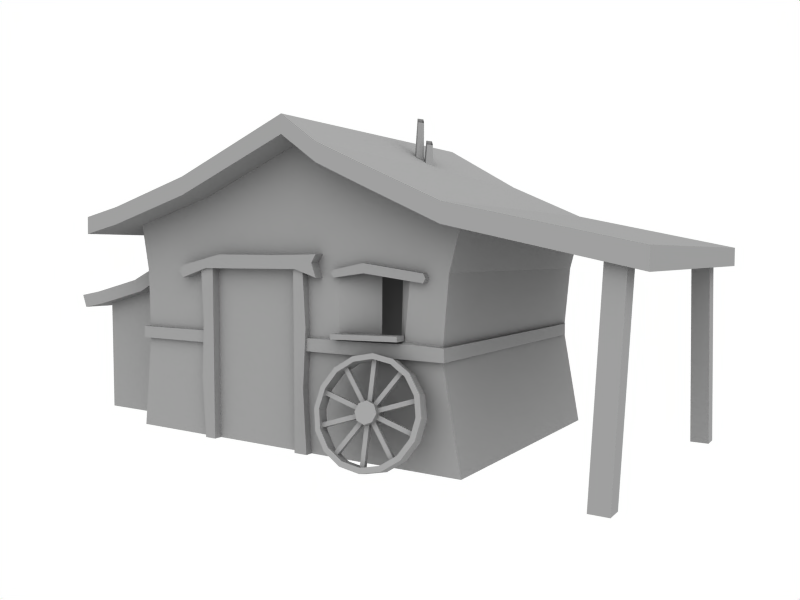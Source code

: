 # Source: cabinoc.blend  (saved by Blender 2.49.2; exported with 4.5.12 LTS)
import bpy
from mathutils import Matrix  # noqa: F401  (used for matrix-valued properties, if any)

bpy.ops.wm.read_factory_settings(use_empty=True)
scene = bpy.context.scene
scene.name = 'Scene'

# ---- collections
col_collection_1 = bpy.data.collections.new('Collection 1'); scene.collection.children.link(col_collection_1)

# ---- materials (node trees are filled in below, after node groups)
mat_material = bpy.data.materials.new('Material')
mat_material.alpha_threshold = 0.0
mat_material.diffuse_color = (0.5295, 0.5295, 0.5295, 1.0)
mat_material.roughness = 0.5
mat_material.line_color = (0.0, 0.0, 0.0, 1.0)

# ---- node groups
ng_auto_smooth = bpy.data.node_groups.new('Auto Smooth', 'GeometryNodeTree')
_s = ng_auto_smooth.interface.new_socket(name='Geometry', in_out='OUTPUT', socket_type='NodeSocketGeometry')
_s = ng_auto_smooth.interface.new_socket(name='Geometry', in_out='INPUT', socket_type='NodeSocketGeometry')
_s = ng_auto_smooth.interface.new_socket(name='Angle', in_out='INPUT', socket_type='NodeSocketFloat')
_s.subtype = 'ANGLE'
_s.min_value = 0.0
_s.max_value = 3.142
ng_auto_smooth.is_modifier = True
_N = ng_auto_smooth.nodes; _L = ng_auto_smooth.links
n0 = _N.new('NodeGroupOutput'); n0.name = 'Group Output'; n0.location = (480, -100)
n1 = _N.new('NodeGroupInput'); n1.name = 'Group Input'; n1.location = (-420, -300)
n2 = _N.new('NodeGroupInput'); n2.name = 'Group Input.001'; n2.location = (-60, -100)
n3 = _N.new('GeometryNodeSetShadeSmooth'); n3.name = 'Set Shade Smooth'; n3.location = (120, -100)
n3.domain = 'EDGE'
n4 = _N.new('GeometryNodeSetShadeSmooth'); n4.name = 'Set Shade Smooth.001'; n4.location = (300, -100)
n5 = _N.new('GeometryNodeInputMeshEdgeAngle'); n5.name = 'Edge Angle'; n5.location = (-420, -220)
n6 = _N.new('GeometryNodeInputEdgeSmooth'); n6.name = 'Is Edge Smooth'; n6.location = (-60, -160)
n7 = _N.new('GeometryNodeInputShadeSmooth'); n7.name = 'Is Face Smooth'; n7.location = (-240, -340)
n8 = _N.new('FunctionNodeBooleanMath'); n8.name = 'Boolean Math'; n8.location = (-60, -220)
n9 = _N.new('FunctionNodeCompare'); n9.name = 'Compare'; n9.location = (-240, -180)
n9.operation = 'LESS_EQUAL'
_L.new(n5.outputs[0], n9.inputs[0])
_L.new(n4.outputs[0], n0.inputs[0])
_L.new(n1.outputs[1], n9.inputs[1])
_L.new(n9.outputs[0], n8.inputs[0])
_L.new(n7.outputs[0], n8.inputs[1])
_L.new(n2.outputs[0], n3.inputs[0])
_L.new(n6.outputs[0], n3.inputs[1])
_L.new(n3.outputs[0], n4.inputs[0])
_L.new(n8.outputs[0], n3.inputs[2])
n0.is_active_output = True

# ---- material node trees

# ---- world
world_world = bpy.data.worlds.new('World'); scene.world = world_world
world_world.color = (1.0, 1.0, 1.0)
world_world.use_sun_shadow = False
world_world.sun_shadow_jitter_overblur = 0.0
world_world.cycles.sampling_method = 'MANUAL'
world_world.cycles.sample_map_resolution = 256
world_world.light_settings.distance = 5.0

# ---- cameras
cam_camera = bpy.data.cameras.new('Camera')
cam_camera.passepartout_alpha = 0.2
cam_camera.clip_end = 100.0
cam_camera.lens = 35.0
cam_camera.ortho_scale = 7.314
cam_camera.show_passepartout = False
cam_camera.show_safe_areas = True
cam_camera.dof.focus_distance = 0.0
cam_camera.dof.aperture_fstop = 128.0

# ---- lights
light_lamp_001 = bpy.data.lights.new('Lamp.001', 'SUN')
light_lamp_001.transmission_factor = 0.0
light_lamp_001.angle = 1.571
light_lamp_001.energy = 1.0
light_lamp_001.shadow_buffer_clip_start = 0.5
light_lamp_001.shadow_soft_size = 1.0
light_lamp_001.shadow_cascade_max_distance = 1000.0
light_lamp_001.cycles.use_multiple_importance_sampling = False

# ---- meshes
me_cube = bpy.data.meshes.new('Cube')
me_cube.from_pydata([(-1.0, -0.9348, -1.027), (1.423, 1.211, 0.5999), (1.423, -0.9348, 0.5999), (-1.0, -0.9348, 0.6594), (-1.0, 1.211, 0.6594), (1.324, 1.21, -0.2775), (1.324, 1.21, -0.1826), (1.324, -0.9348, -0.1826), (-0.9355, -0.9348, -0.2775), (-0.9355, -0.9348, -0.1826), (-0.9355, 1.21, -0.2775), (-0.9355, 1.21, -0.1826), (1.433, 1.211, -1.027), (0.419, -0.9348, -1.027), (0.419, -0.9348, 1.239), (0.419, -0.9348, -0.2775), (0.419, -0.945, -0.1826), (0.419, 1.211, 1.379), (-1.0, 1.211, 0.8001), (1.423, 1.211, 0.7406), (-1.298, 1.211, 0.7286), (-1.298, 1.211, 0.5879), (2.423, 1.211, 0.4673), (2.423, 1.211, 0.3266), (-1.735, 0.8276, -1.027), (-1.735, 0.8276, -0.04414), (-0.9462, -0.562, 0.2931), (-0.9162, -0.562, -1.027), (-1.735, -0.562, -1.027), (-1.735, -0.562, -0.04414), (-1.78, 0.8276, 0.0669), (-0.9598, 0.8276, 0.4012), (-1.97, 0.8276, 0.02803), (-1.924, 0.8276, -0.08301), (1.359, 1.211, 0.2969), (1.359, -0.9348, 0.2969), (-0.9451, -0.9348, 0.2969), (-0.9451, 1.211, 0.2969), (0.393, -0.9348, 0.3673), (-1.0, 1.211, -1.027), (-0.3752, -0.9348, -1.027), (-0.3752, -0.9348, 0.8631), (-0.3203, -0.9348, -0.2775), (-0.3203, -0.9348, -0.1826), (-0.3752, 1.211, 1.004), (-0.3503, -0.9348, 0.2978), (1.433, -0.9348, -1.027), (0.9262, -0.9348, 0.8763), (1.324, -0.9348, -0.2775), (1.09, -0.9348, -0.1596), (0.9262, 1.211, 1.017), (1.127, -0.9348, 0.2997), (0.6589, -0.9348, 1.028), (0.658, -0.945, -0.1728), (0.6497, -0.9348, 0.2819), (-0.3716, -0.9282, -1.027), (-0.3959, -0.9282, 0.3345), (-0.2914, -0.9936, 0.3345), (-0.2914, -0.9936, -1.027), (-0.3716, -0.9936, -1.027), (-0.3959, -0.9936, 0.3345), (-0.2914, -0.9282, -0.5521), (-0.2914, -0.9282, -0.1088), (-0.3785, -0.9282, -0.1088), (-0.3959, -0.9282, -0.5521), (-0.2914, -0.9936, -0.5521), (-0.2914, -0.9936, -0.1088), (-0.3785, -0.9936, -0.1088), (-0.3959, -0.9936, -0.5521), (0.3598, -0.9936, -0.5521), (0.3593, -0.9936, -0.1088), (0.4486, -0.9936, -0.1088), (0.4274, -0.9936, -0.5521), (0.3598, -0.9282, -0.5521), (0.3593, -0.9282, -0.1088), (0.4486, -0.9282, -0.1088), (0.4274, -0.9282, -0.5521), (0.3586, -0.9936, 0.3345), (0.3591, -0.9936, -1.027), (0.4486, -0.9936, -1.027), (0.4274, -0.9936, 0.3345), (0.4486, -0.9282, -1.027), (0.4274, -0.9282, 0.3345), (0.5379, -1.013, 0.4177), (0.5379, -1.013, 0.2518), (-0.5431, -1.013, 0.2342), (-0.5431, -1.013, 0.3314), (0.5066, -1.013, 0.3565), (-0.5761, -1.013, 0.2866), (-0.2191, -1.013, 0.4172), (0.5379, -0.8985, 0.2518), (0.5379, -0.8985, 0.4177), (-0.5431, -0.8985, 0.2342), (-0.5431, -0.8985, 0.3314), (-0.3414, -1.013, 0.3096), (0.5066, -0.8985, 0.3565), (-0.3437, -0.8985, 0.3096), (-0.5761, -0.8985, 0.2866), (-0.2191, -0.8985, 0.4172), (0.2328, -1.013, 0.4118), (0.3825, -1.013, 0.311), (0.3784, -0.8985, 0.3113), (0.2328, -0.8985, 0.4118), (1.09, -1.031, -0.1594), (0.6475, -1.031, -0.1729), (0.6475, -1.031, -0.1336), (1.09, -1.031, -0.1201), (0.658, -0.945, -0.1335), (1.09, -0.945, -0.1203), (0.6251, -0.9347, 0.285), (0.6443, -0.9347, 0.311), (0.6443, -0.9347, 0.2546), (0.6251, -0.9817, 0.285), (0.6443, -0.9817, 0.311), (0.6443, -0.9817, 0.2546), (0.8445, -0.9817, 0.2886), (0.8445, -0.9817, 0.3583), (0.8445, -0.9347, 0.2886), (0.8445, -0.9347, 0.3583), (1.239, -0.9347, 0.2638), (1.226, -0.9347, 0.2937), (1.226, -0.9347, 0.2289), (1.239, -0.9817, 0.2638), (1.226, -0.9817, 0.2937), (1.226, -0.9817, 0.2289), (-1.287, -0.562, 0.08604), (-1.365, 0.8276, 0.184), (0.6589, -1.192, 1.168), (0.6589, -1.195, 1.028), (0.9262, -1.192, 1.017), (0.9262, -1.195, 0.8763), (-0.3752, -1.192, 1.004), (-0.3752, -1.195, 0.8631), (2.423, -1.195, 0.3266), (2.423, -1.192, 0.4673), (-1.298, -1.195, 0.5879), (-1.298, -1.192, 0.7286), (1.423, -1.192, 0.7406), (-1.0, -1.192, 0.8001), (0.419, -1.192, 1.379), (0.419, -1.195, 1.239), (-1.0, -1.195, 0.6594), (1.423, -1.195, 0.5999), (1.171, -0.9771, -0.1755), (0.7001, -0.9771, -0.1826), (0.4393, -0.9771, -0.1826), (1.349, -0.9771, -0.2775), (0.4393, -0.9771, -0.2775), (1.349, -0.9771, -0.1826), (-0.3669, -0.9701, -0.2775), (-0.3669, -0.9701, -0.1826), (-0.9639, -0.9701, -0.1826), (-0.9639, -0.9701, -0.2775), (-0.9639, 1.135, -0.1826), (-0.9639, 1.135, -0.2775), (1.349, 1.135, -0.1826), (1.349, 1.135, -0.2775), (-1.365, -0.6661, 0.184), (-1.287, -0.6762, 0.08604), (-1.924, -0.6762, -0.08301), (-1.97, -0.6661, 0.02803), (-0.9598, -0.6661, 0.4012), (-1.78, -0.6661, 0.0669), (-1.735, -0.6762, -0.04414), (-0.9462, -0.6762, 0.2931), (2.321, -0.9978, 0.4377), (2.26, -0.9978, -1.027), (2.153, -0.9978, -1.027), (2.215, -0.9978, 0.4377), (2.321, -1.131, 0.4377), (2.26, -1.131, -1.027), (2.153, -1.131, -1.027), (2.215, -1.131, 0.4377), (2.215, 0.9324, 0.4377), (2.232, 0.9324, -1.027), (2.339, 0.9324, -1.027), (2.321, 0.9324, 0.4377), (2.215, 1.065, 0.4377), (2.232, 1.065, -1.027), (2.339, 1.065, -1.027), (2.321, 1.065, 0.4377), (-0.08075, 0.1717, 1.319), (-0.06108, 0.223, 1.153), (-0.3097, 0.223, 1.033), (-0.3018, 0.1717, 1.259), (-0.08075, -0.1056, 1.319), (-0.06108, -0.1569, 1.153), (-0.3097, -0.1569, 1.033), (-0.3018, -0.1056, 1.259), (0.3591, -0.9291, -1.027), (0.3586, -0.9291, 0.3345), (-0.2914, -0.9291, -1.027), (-0.2914, -0.9291, 0.3345), (1.007, -1.052, -0.586), (1.028, -1.063, -0.641), (1.01, -1.081, -0.6959), (0.9661, -1.095, -0.7187), (0.9204, -1.097, -0.6959), (0.9002, -1.086, -0.641), (0.9172, -1.068, -0.586), (0.9616, -1.054, -0.5632), (1.02, -1.168, -0.5553), (1.041, -1.179, -0.6102), (1.023, -1.197, -0.6652), (0.9791, -1.211, -0.6879), (0.9334, -1.213, -0.6652), (0.9132, -1.202, -0.6102), (0.9302, -1.184, -0.5553), (0.9746, -1.17, -0.5325), (0.9769, -1.191, -0.6102), (0.954, -0.9867, -0.2585), (0.9551, -0.9966, -0.2965), (0.9646, -1.081, -0.2335), (0.9657, -1.091, -0.2714), (1.074, -0.9734, -0.2874), (1.063, -0.9846, -0.3225), (1.084, -1.068, -0.2624), (1.074, -1.079, -0.2975), (1.177, -0.9771, -0.3697), (1.156, -0.9879, -0.3965), (1.188, -1.071, -0.3447), (1.166, -1.082, -0.3715), (1.248, -0.9973, -0.4928), (1.22, -1.006, -0.5074), (1.259, -1.092, -0.4678), (1.23, -1.101, -0.4823), (1.276, -1.031, -0.6381), (1.245, -1.036, -0.6381), (1.287, -1.125, -0.6131), (1.255, -1.131, -0.6131), (1.257, -1.073, -0.7834), (1.227, -1.074, -0.7689), (1.267, -1.167, -0.7584), (1.238, -1.169, -0.7438), (1.193, -1.117, -0.9065), (1.17, -1.114, -0.8797), (1.203, -1.211, -0.8815), (1.181, -1.208, -0.8547), (1.094, -1.156, -0.9888), (1.081, -1.149, -0.9537), (1.105, -1.25, -0.9638), (1.092, -1.243, -0.9287), (0.9761, -1.184, -1.018), (0.975, -1.174, -0.9798), (0.9867, -1.279, -0.9927), (0.9856, -1.269, -0.9547), (0.8563, -1.197, -0.9888), (0.8672, -1.186, -0.9537), (0.8669, -1.292, -0.9638), (0.8778, -1.281, -0.9287), (0.753, -1.194, -0.9065), (0.7742, -1.183, -0.8797), (0.7636, -1.288, -0.8815), (0.7848, -1.277, -0.8547), (0.682, -1.174, -0.7834), (0.7103, -1.165, -0.7689), (0.6926, -1.268, -0.7584), (0.7209, -1.259, -0.7438), (0.6541, -1.14, -0.6381), (0.6852, -1.135, -0.6381), (0.6647, -1.234, -0.6131), (0.6958, -1.229, -0.6131), (0.6736, -1.098, -0.4928), (0.7027, -1.097, -0.5074), (0.6841, -1.192, -0.4678), (0.7133, -1.191, -0.4823), (0.7374, -1.054, -0.3697), (0.7601, -1.057, -0.3965), (0.748, -1.149, -0.3447), (0.7707, -1.152, -0.3715), (0.8358, -1.015, -0.2874), (0.8488, -1.022, -0.3225), (0.8464, -1.11, -0.2624), (0.8593, -1.117, -0.2975), (0.9713, -1.023, -0.2774), (0.9797, -1.098, -0.5646), (0.9453, -1.028, -0.2774), (0.9748, -1.054, -0.2691), (0.9488, -1.059, -0.2691), (1.123, -1.044, -0.327), (0.9912, -1.129, -0.5594), (1.013, -1.13, -0.578), (1.144, -1.045, -0.3457), (1.119, -1.012, -0.3354), (0.9876, -1.097, -0.5677), (1.009, -1.098, -0.5864), (1.141, -1.014, -0.354), (1.244, -1.044, -0.536), (1.023, -1.106, -0.6247), (1.014, -1.1, -0.5945), (1.235, -1.037, -0.5058), (1.248, -1.075, -0.5276), (1.027, -1.137, -0.6164), (1.018, -1.131, -0.5862), (1.239, -1.069, -0.4974), (1.253, -1.124, -0.7152), (1.027, -1.14, -0.6265), (1.02, -1.149, -0.6567), (1.246, -1.133, -0.7454), (1.25, -1.092, -0.7236), (1.024, -1.109, -0.6348), (1.016, -1.118, -0.665), (1.243, -1.102, -0.7538), (1.136, -1.166, -0.9242), (0.9913, -1.129, -0.6918), (1.012, -1.121, -0.6732), (1.157, -1.157, -0.9055), (1.14, -1.197, -0.9158), (0.9948, -1.161, -0.6835), (1.015, -1.152, -0.6648), (1.16, -1.188, -0.8972), (0.9954, -1.238, -0.9738), (0.987, -1.163, -0.6866), (0.961, -1.168, -0.6866), (0.9694, -1.242, -0.9738), (0.9919, -1.206, -0.9821), (0.9835, -1.132, -0.695), (0.9575, -1.136, -0.695), (0.9659, -1.211, -0.9821), (0.7965, -1.22, -0.9055), (0.9279, -1.136, -0.6732), (0.9495, -1.137, -0.6918), (0.818, -1.221, -0.9242), (0.8, -1.252, -0.8972), (0.9315, -1.167, -0.6648), (0.9531, -1.168, -0.6835), (0.8216, -1.253, -0.9158), (0.7053, -1.228, -0.7454), (0.9264, -1.166, -0.6567), (0.9175, -1.159, -0.6265), (0.6963, -1.222, -0.7152), (0.7017, -1.197, -0.7538), (0.9228, -1.134, -0.665), (0.9139, -1.128, -0.6348), (0.6928, -1.19, -0.7236), (0.6945, -1.132, -0.5058), (0.9208, -1.116, -0.5945), (0.9136, -1.125, -0.6247), (0.6873, -1.141, -0.536), (0.698, -1.164, -0.4974), (0.9243, -1.147, -0.5862), (0.9172, -1.157, -0.6164), (0.6909, -1.173, -0.5276), (0.7839, -1.108, -0.3457), (0.9289, -1.144, -0.578), (0.9494, -1.136, -0.5594), (0.8044, -1.1, -0.327), (0.7804, -1.077, -0.354), (0.9254, -1.113, -0.5864), (0.9459, -1.104, -0.5677), (0.8009, -1.068, -0.3354), (0.9537, -1.102, -0.5646), (0.9832, -1.129, -0.5562), (0.9572, -1.134, -0.5562), (0.747, 0.1548, 1.29), (0.7582, 0.1414, 1.116), (0.7255, 0.1914, 1.148), (0.7231, 0.1913, 1.326), (0.7195, 0.1249, 1.295), (0.7205, 0.1004, 1.139), (0.6878, 0.1503, 1.172), (0.6956, 0.1613, 1.331), (0.6298, 0.1613, 1.514), (0.6167, 0.1503, 1.221), (0.6494, 0.1004, 1.198), (0.6536, 0.1249, 1.478), (0.6573, 0.1913, 1.509), (0.6544, 0.1914, 1.194), (0.6871, 0.1414, 1.17), (0.6811, 0.1548, 1.473), (1.016, -0.8303, -0.1596), (1.027, -0.8303, 0.2997), (0.8937, -0.8405, -0.1728), (0.8913, -0.8303, 0.2819), (1.339, -0.5667, 0.3466), (1.297, -0.5667, -0.2012), (0.5165, -0.5667, -0.2012), (0.5165, -0.5667, 0.3466)], [], [(44, 4, 18), (1, 50, 19), (50, 127, 129), (94, 88, 85), (87, 100, 84), (113, 112, 116), (116, 122, 123), (125, 28, 27), (26, 125, 27), (125, 29, 28), (2, 133, 142), (135, 3, 141), (143, 144, 146), (148, 143, 146), (159, 29, 163), (26, 161, 164), (209, 202, 201), (209, 203, 202), (209, 204, 203), (209, 205, 204), (209, 206, 205), (209, 207, 206), (209, 208, 207), (209, 201, 208), (376, 375, 377), (375, 374, 377), (54, 53, 373), (53, 372, 373), (49, 51, 371), (49, 371, 370), (364, 368, 369), (364, 369, 365), (362, 366, 363), (366, 367, 363), (366, 369, 367), (369, 368, 367), (364, 365, 363), (365, 362, 363), (359, 358, 360), (358, 361, 360), (357, 354, 356), (354, 355, 356), (361, 357, 360), (357, 356, 360), (359, 355, 354), (359, 354, 358), (274, 277, 352), (274, 352, 275), (277, 278, 352), (278, 353, 352), (346, 343, 345), (343, 344, 345), (350, 346, 345), (350, 345, 349), (348, 344, 347), (344, 343, 347), (337, 341, 338), (341, 342, 338), (335, 339, 340), (335, 340, 336), (339, 342, 340), (342, 341, 340), (330, 327, 328), (330, 328, 329), (334, 330, 329), (334, 329, 333), (332, 328, 331), (328, 327, 331), (321, 325, 322), (325, 326, 322), (319, 323, 324), (319, 324, 320), (323, 326, 325), (323, 325, 324), (314, 311, 313), (311, 312, 313), (318, 314, 317), (314, 313, 317), (316, 312, 311), (316, 311, 315), (305, 309, 310), (305, 310, 306), (303, 307, 304), (307, 308, 304), (307, 310, 308), (310, 309, 308), (298, 295, 297), (295, 296, 297), (302, 298, 301), (298, 297, 301), (300, 296, 295), (300, 295, 299), (289, 293, 294), (289, 294, 290), (287, 291, 288), (291, 292, 288), (291, 294, 293), (291, 293, 292), (282, 279, 280), (282, 280, 281), (286, 282, 285), (282, 281, 285), (284, 280, 279), (284, 279, 283), (351, 353, 276), (353, 278, 276), (272, 273, 213), (272, 213, 212), (273, 271, 213), (271, 211, 213), (270, 272, 212), (270, 212, 210), (268, 269, 273), (268, 273, 272), (269, 267, 273), (267, 271, 273), (266, 268, 272), (266, 272, 270), (264, 265, 269), (264, 269, 268), (265, 263, 269), (263, 267, 269), (262, 264, 268), (262, 268, 266), (260, 261, 265), (260, 265, 264), (261, 259, 265), (259, 263, 265), (258, 260, 264), (258, 264, 262), (256, 257, 260), (257, 261, 260), (257, 255, 259), (257, 259, 261), (254, 256, 258), (256, 260, 258), (252, 253, 256), (253, 257, 256), (253, 251, 255), (253, 255, 257), (250, 252, 254), (252, 256, 254), (248, 249, 252), (249, 253, 252), (249, 247, 251), (249, 251, 253), (246, 248, 250), (248, 252, 250), (244, 245, 248), (245, 249, 248), (245, 243, 247), (245, 247, 249), (242, 244, 246), (244, 248, 246), (240, 241, 245), (240, 245, 244), (241, 239, 243), (241, 243, 245), (238, 240, 242), (240, 244, 242), (236, 237, 241), (236, 241, 240), (237, 235, 239), (237, 239, 241), (234, 236, 238), (236, 240, 238), (232, 233, 237), (232, 237, 236), (233, 231, 235), (233, 235, 237), (230, 232, 234), (232, 236, 234), (228, 229, 233), (228, 233, 232), (229, 227, 231), (229, 231, 233), (226, 228, 230), (228, 232, 230), (224, 225, 228), (225, 229, 228), (225, 223, 229), (223, 227, 229), (222, 224, 228), (222, 228, 226), (220, 221, 224), (221, 225, 224), (221, 219, 225), (219, 223, 225), (218, 220, 224), (218, 224, 222), (216, 217, 220), (217, 221, 220), (217, 215, 221), (215, 219, 221), (214, 216, 220), (214, 220, 218), (212, 213, 216), (213, 217, 216), (213, 211, 217), (211, 215, 217), (210, 212, 216), (210, 216, 214), (200, 208, 201), (200, 201, 193), (199, 207, 208), (199, 208, 200), (198, 206, 207), (198, 207, 199), (197, 205, 198), (205, 206, 198), (196, 204, 197), (204, 205, 197), (195, 203, 196), (203, 204, 196), (194, 202, 195), (202, 203, 195), (193, 201, 202), (193, 202, 194), (192, 191, 190), (190, 191, 189), (183, 187, 188), (183, 188, 184), (181, 185, 182), (185, 186, 182), (185, 188, 186), (188, 187, 186), (183, 184, 182), (184, 181, 182), (176, 173, 174), (176, 174, 175), (180, 176, 175), (180, 175, 179), (178, 174, 173), (178, 173, 177), (167, 171, 172), (167, 172, 168), (165, 169, 170), (165, 170, 166), (169, 172, 170), (172, 171, 170), (158, 164, 157), (164, 161, 157), (163, 158, 157), (163, 157, 162), (163, 162, 159), (162, 160, 159), (125, 26, 164), (125, 164, 158), (29, 125, 158), (29, 158, 163), (156, 155, 146), (155, 148, 146), (152, 151, 153), (152, 153, 154), (150, 151, 152), (150, 152, 149), (144, 145, 147), (144, 147, 146), (48, 5, 156), (48, 156, 146), (6, 7, 155), (7, 148, 155), (10, 8, 154), (8, 152, 154), (9, 11, 153), (9, 153, 151), (8, 42, 149), (8, 149, 152), (43, 9, 150), (9, 151, 150), (7, 49, 143), (7, 143, 148), (15, 48, 147), (48, 146, 147), (53, 16, 145), (53, 145, 144), (49, 53, 144), (49, 144, 143), (128, 130, 129), (128, 129, 127), (140, 128, 127), (140, 127, 139), (130, 142, 137), (130, 137, 129), (132, 140, 131), (140, 139, 131), (141, 132, 138), (132, 131, 138), (137, 142, 134), (142, 133, 134), (141, 138, 136), (141, 136, 135), (3, 41, 141), (41, 132, 141), (41, 14, 140), (41, 140, 132), (47, 2, 130), (2, 142, 130), (14, 52, 128), (14, 128, 140), (52, 47, 130), (52, 130, 128), (157, 161, 31), (157, 31, 126), (162, 157, 30), (157, 126, 30), (122, 124, 121), (122, 121, 119), (123, 122, 119), (123, 119, 120), (116, 115, 122), (115, 124, 122), (115, 117, 124), (117, 121, 124), (118, 116, 123), (118, 123, 120), (110, 113, 118), (113, 116, 118), (114, 111, 117), (114, 117, 115), (112, 114, 115), (112, 115, 116), (111, 114, 112), (111, 112, 109), (109, 112, 113), (109, 113, 110), (49, 103, 53), (53, 103, 104), (107, 106, 108), (107, 105, 106), (49, 108, 103), (103, 108, 106), (103, 105, 104), (103, 106, 105), (104, 105, 53), (53, 105, 107), (99, 83, 91), (99, 91, 102), (89, 99, 102), (89, 102, 98), (100, 94, 101), (94, 96, 101), (84, 100, 90), (100, 101, 90), (99, 89, 94), (99, 94, 100), (83, 99, 100), (83, 100, 87), (93, 86, 98), (86, 89, 98), (97, 88, 86), (97, 86, 93), (92, 85, 88), (92, 88, 97), (96, 94, 85), (96, 85, 92), (95, 87, 84), (95, 84, 90), (91, 83, 87), (91, 87, 95), (89, 86, 94), (86, 88, 94), (77, 70, 80), (70, 71, 80), (70, 69, 72), (70, 72, 71), (69, 78, 72), (78, 79, 72), (80, 71, 75), (80, 75, 82), (71, 72, 76), (71, 76, 75), (72, 79, 81), (72, 81, 76), (78, 69, 189), (69, 73, 189), (69, 70, 74), (69, 74, 73), (70, 77, 190), (70, 190, 74), (67, 60, 56), (67, 56, 63), (68, 67, 63), (68, 63, 64), (59, 68, 64), (59, 64, 55), (65, 58, 191), (65, 191, 61), (66, 65, 61), (66, 61, 62), (57, 66, 192), (66, 62, 192), (68, 59, 65), (59, 58, 65), (67, 68, 65), (67, 65, 66), (60, 67, 57), (67, 66, 57), (16, 53, 54), (16, 54, 38), (54, 51, 47), (54, 47, 52), (38, 54, 52), (38, 52, 14), (50, 17, 127), (17, 139, 127), (48, 15, 13), (48, 13, 46), (49, 7, 51), (7, 35, 51), (51, 35, 2), (51, 2, 47), (19, 50, 137), (50, 129, 137), (9, 43, 45), (9, 45, 36), (45, 38, 41), (38, 14, 41), (36, 45, 3), (45, 41, 3), (44, 18, 131), (18, 138, 131), (17, 44, 139), (44, 131, 139), (0, 40, 8), (40, 42, 8), (36, 3, 37), (3, 4, 37), (9, 36, 11), (36, 37, 11), (34, 1, 2), (34, 2, 35), (6, 34, 35), (6, 35, 7), (33, 159, 160), (33, 160, 32), (25, 29, 33), (29, 159, 33), (162, 30, 160), (30, 32, 160), (24, 28, 29), (24, 29, 25), (133, 23, 134), (23, 22, 134), (2, 1, 23), (2, 23, 133), (1, 19, 22), (1, 22, 23), (19, 137, 134), (19, 134, 22), (21, 135, 136), (21, 136, 20), (4, 3, 21), (3, 135, 21), (18, 4, 20), (4, 21, 20), (138, 18, 20), (138, 20, 136), (0, 8, 10), (0, 10, 39), (48, 46, 5), (46, 12, 5)])
_uv = me_cube.uv_layers.new(name='UVTex')
_uv.uv.foreach_set('vector', [0.5697, 0.9685, 0.4821, 0.9814, 0.4881, 0.9648, 0.8365, 0.9843, 0.7638, 0.9674, 0.8295, 0.9695, 0.7638, 0.9674, 0.716, 0.6925, 0.7527, 0.6891, 0.3739, 0.5954, 0.3445, 0.5967, 0.3453, 0.59, 0.486, 0.6011, 0.4694, 0.5935, 0.4887, 0.5877, 0.6118, 0.6126, 0.6074, 0.6043, 0.663, 0.6202, 0.663, 0.6202, 0.766, 0.61, 0.7608, 0.6232, 0.2691, 0.1727, 0.2062, 0.01744, 0.3205, 0.0171, 0.3169, 0.2015, 0.2691, 0.1727, 0.3205, 0.0171, 0.2691, 0.1727, 0.2066, 0.1547, 0.2062, 0.01744, 0.2963, 0.9591, 0.3932, 0.9838, 0.2962, 0.9835, 0.01209, 0.9824, 0.04081, 0.9581, 0.04072, 0.9825, 0.647, 0.3617, 0.584, 0.3606, 0.6722, 0.3486, 0.6717, 0.361, 0.647, 0.3617, 0.6722, 0.3486, 0.01674, 0.745, 0.04707, 0.727, 0.04712, 0.7449, 0.3162, 0.7231, 0.2962, 0.711, 0.3124, 0.7059, 0.7211, 0.1168, 0.7391, 0.1115, 0.7387, 0.1288, 0.7211, 0.1168, 0.7289, 0.09729, 0.7391, 0.1115, 0.7211, 0.1168, 0.7141, 0.09453, 0.7289, 0.09729, 0.7211, 0.1168, 0.7034, 0.1048, 0.7141, 0.09453, 0.7211, 0.1168, 0.7031, 0.1221, 0.7034, 0.1048, 0.7211, 0.1168, 0.7133, 0.1363, 0.7031, 0.1221, 0.7211, 0.1168, 0.728, 0.1391, 0.7133, 0.1363, 0.7211, 0.1168, 0.7387, 0.1288, 0.728, 0.1391, 0.5955, 0.5797, 0.6969, 0.5797, 0.5955, 0.6509, 0.6969, 0.5797, 0.7024, 0.6509, 0.5955, 0.6509, 0.5752, 0.4496, 0.5764, 0.3843, 0.6097, 0.4434, 0.5764, 0.3843, 0.6102, 0.3781, 0.6097, 0.4434, 0.6384, 0.3862, 0.6437, 0.4521, 0.6205, 0.4427, 0.6384, 0.3862, 0.6205, 0.4427, 0.6185, 0.3802, 0.8837, 0.5702, 0.897, 0.5649, 0.8928, 0.6344, 0.8837, 0.5702, 0.8928, 0.6344, 0.8834, 0.6349, 0.8739, 0.6437, 0.8644, 0.6435, 0.8703, 0.5763, 0.8644, 0.6435, 0.8569, 0.5715, 0.8703, 0.5763, 0.9019, 0.6437, 0.8928, 0.6344, 0.9101, 0.5717, 0.8928, 0.6344, 0.897, 0.5649, 0.9101, 0.5717, 0.8837, 0.5702, 0.8834, 0.6349, 0.8703, 0.5763, 0.8834, 0.6349, 0.8739, 0.6437, 0.8703, 0.5763, 0.9579, 0.5851, 0.9577, 0.63, 0.9423, 0.5966, 0.9577, 0.63, 0.9467, 0.6416, 0.9423, 0.5966, 0.9794, 0.6423, 0.9694, 0.6298, 0.9892, 0.5927, 0.9694, 0.6298, 0.9744, 0.5804, 0.9892, 0.5927, 0.9467, 0.6416, 0.9351, 0.6423, 0.9423, 0.5966, 0.9351, 0.6423, 0.9255, 0.5926, 0.9423, 0.5966, 0.9579, 0.5851, 0.9744, 0.5804, 0.9694, 0.6298, 0.9579, 0.5851, 0.9694, 0.6298, 0.9577, 0.63, 0.568, 0.0509, 0.5839, 0.0509, 0.5839, 0.1722, 0.568, 0.0509, 0.5839, 0.1722, 0.568, 0.1722, 0.5839, 0.0509, 0.5997, 0.0509, 0.5839, 0.1722, 0.5997, 0.0509, 0.5997, 0.1722, 0.5839, 0.1722, 0.5839, 0.0509, 0.5997, 0.0509, 0.5839, 0.1722, 0.5997, 0.0509, 0.5997, 0.1722, 0.5839, 0.1722, 0.568, 0.0509, 0.5839, 0.0509, 0.5839, 0.1722, 0.568, 0.0509, 0.5839, 0.1722, 0.568, 0.1722, 0.6157, 0.1722, 0.5997, 0.1722, 0.6157, 0.0509, 0.5997, 0.1722, 0.5997, 0.0509, 0.6157, 0.0509, 0.6157, 0.1722, 0.5997, 0.1722, 0.6157, 0.0509, 0.5997, 0.1722, 0.5997, 0.0509, 0.6157, 0.0509, 0.568, 0.0509, 0.5839, 0.0509, 0.5839, 0.1722, 0.568, 0.0509, 0.5839, 0.1722, 0.568, 0.1722, 0.5839, 0.0509, 0.5997, 0.0509, 0.5839, 0.1722, 0.5997, 0.0509, 0.5997, 0.1722, 0.5839, 0.1722, 0.5839, 0.0509, 0.5997, 0.0509, 0.5997, 0.1722, 0.5839, 0.0509, 0.5997, 0.1722, 0.5839, 0.1722, 0.568, 0.0509, 0.5839, 0.0509, 0.5839, 0.1722, 0.568, 0.0509, 0.5839, 0.1722, 0.568, 0.1722, 0.6157, 0.1722, 0.5997, 0.1722, 0.6157, 0.0509, 0.5997, 0.1722, 0.5997, 0.0509, 0.6157, 0.0509, 0.6157, 0.1722, 0.5997, 0.1722, 0.6157, 0.0509, 0.5997, 0.1722, 0.5997, 0.0509, 0.6157, 0.0509, 0.568, 0.0509, 0.5839, 0.0509, 0.5839, 0.1722, 0.568, 0.0509, 0.5839, 0.1722, 0.568, 0.1722, 0.5839, 0.0509, 0.5997, 0.0509, 0.5997, 0.1722, 0.5839, 0.0509, 0.5997, 0.1722, 0.5839, 0.1722, 0.5839, 0.0509, 0.5997, 0.0509, 0.5839, 0.1722, 0.5997, 0.0509, 0.5997, 0.1722, 0.5839, 0.1722, 0.568, 0.0509, 0.5839, 0.0509, 0.568, 0.1722, 0.5839, 0.0509, 0.5839, 0.1722, 0.568, 0.1722, 0.6157, 0.1722, 0.5997, 0.1722, 0.5997, 0.0509, 0.6157, 0.1722, 0.5997, 0.0509, 0.6157, 0.0509, 0.6157, 0.1722, 0.5997, 0.1722, 0.5997, 0.0509, 0.6157, 0.1722, 0.5997, 0.0509, 0.6157, 0.0509, 0.568, 0.0509, 0.5839, 0.0509, 0.568, 0.1722, 0.5839, 0.0509, 0.5839, 0.1722, 0.568, 0.1722, 0.5839, 0.0509, 0.5997, 0.0509, 0.5839, 0.1722, 0.5997, 0.0509, 0.5997, 0.1722, 0.5839, 0.1722, 0.5839, 0.0509, 0.5997, 0.0509, 0.5839, 0.1722, 0.5997, 0.0509, 0.5997, 0.1722, 0.5839, 0.1722, 0.568, 0.0509, 0.5839, 0.0509, 0.568, 0.1722, 0.5839, 0.0509, 0.5839, 0.1722, 0.568, 0.1722, 0.6157, 0.1722, 0.5997, 0.1722, 0.5997, 0.0509, 0.6157, 0.1722, 0.5997, 0.0509, 0.6157, 0.0509, 0.6157, 0.1722, 0.5997, 0.1722, 0.5997, 0.0509, 0.6157, 0.1722, 0.5997, 0.0509, 0.6157, 0.0509, 0.568, 0.0509, 0.5839, 0.0509, 0.568, 0.1722, 0.5839, 0.0509, 0.5839, 0.1722, 0.568, 0.1722, 0.5839, 0.0509, 0.5997, 0.0509, 0.5997, 0.1722, 0.5839, 0.0509, 0.5997, 0.1722, 0.5839, 0.1722, 0.5839, 0.0509, 0.5997, 0.0509, 0.5997, 0.1722, 0.5839, 0.0509, 0.5997, 0.1722, 0.5839, 0.1722, 0.568, 0.0509, 0.5839, 0.0509, 0.568, 0.1722, 0.5839, 0.0509, 0.5839, 0.1722, 0.568, 0.1722, 0.6157, 0.1722, 0.5997, 0.1722, 0.5997, 0.0509, 0.6157, 0.1722, 0.5997, 0.0509, 0.6157, 0.0509, 0.6157, 0.1722, 0.5997, 0.1722, 0.6157, 0.0509, 0.5997, 0.1722, 0.5997, 0.0509, 0.6157, 0.0509, 0.6832, 0.08694, 0.6789, 0.08762, 0.6777, 0.07428, 0.6832, 0.08694, 0.6777, 0.07428, 0.6822, 0.0734, 0.8148, 0.02601, 0.8146, 0.009724, 0.8334, 0.02471, 0.8146, 0.009724, 0.8332, 0.008427, 0.8334, 0.02471, 0.695, 0.08595, 0.6832, 0.08694, 0.6822, 0.0734, 0.695, 0.08595, 0.6822, 0.0734, 0.6931, 0.0703, 0.6818, 0.1019, 0.6776, 0.1021, 0.6789, 0.08762, 0.6818, 0.1019, 0.6789, 0.08762, 0.6832, 0.08694, 0.7948, 0.02715, 0.7946, 0.01086, 0.8148, 0.02601, 0.7946, 0.01086, 0.8146, 0.009724, 0.8148, 0.02601, 0.6939, 0.1031, 0.6818, 0.1019, 0.6832, 0.08694, 0.6939, 0.1031, 0.6832, 0.08694, 0.695, 0.08595, 0.6778, 0.1183, 0.6739, 0.1177, 0.6776, 0.1021, 0.6778, 0.1183, 0.6776, 0.1021, 0.6818, 0.1019, 0.7731, 0.02799, 0.7729, 0.0117, 0.7948, 0.02715, 0.7729, 0.0117, 0.7946, 0.01086, 0.7948, 0.02715, 0.6898, 0.1215, 0.6778, 0.1183, 0.6818, 0.1019, 0.6898, 0.1215, 0.6818, 0.1019, 0.6939, 0.1031, 0.6713, 0.1352, 0.6679, 0.1336, 0.6739, 0.1177, 0.6713, 0.1352, 0.6739, 0.1177, 0.6778, 0.1183, 0.7504, 0.02844, 0.7502, 0.01215, 0.7731, 0.02799, 0.7502, 0.01215, 0.7729, 0.0117, 0.7731, 0.02799, 0.683, 0.1404, 0.6713, 0.1352, 0.6778, 0.1183, 0.683, 0.1404, 0.6778, 0.1183, 0.6898, 0.1215, 0.6632, 0.1511, 0.6601, 0.1485, 0.6713, 0.1352, 0.6601, 0.1485, 0.6679, 0.1336, 0.6713, 0.1352, 0.7277, 0.02846, 0.7276, 0.01217, 0.7502, 0.01215, 0.7277, 0.02846, 0.7502, 0.01215, 0.7504, 0.02844, 0.6735, 0.158, 0.6632, 0.1511, 0.683, 0.1404, 0.6632, 0.1511, 0.6713, 0.1352, 0.683, 0.1404, 0.6538, 0.1648, 0.6511, 0.1615, 0.6632, 0.1511, 0.6511, 0.1615, 0.6601, 0.1485, 0.6632, 0.1511, 0.7063, 0.02807, 0.7061, 0.01179, 0.7276, 0.01217, 0.7063, 0.02807, 0.7276, 0.01217, 0.7277, 0.02846, 0.6626, 0.173, 0.6538, 0.1648, 0.6735, 0.158, 0.6538, 0.1648, 0.6632, 0.1511, 0.6735, 0.158, 0.6437, 0.1755, 0.6413, 0.1718, 0.6538, 0.1648, 0.6413, 0.1718, 0.6511, 0.1615, 0.6538, 0.1648, 0.6866, 0.02737, 0.6864, 0.01109, 0.7061, 0.01179, 0.6866, 0.02737, 0.7061, 0.01179, 0.7063, 0.02807, 0.6507, 0.185, 0.6437, 0.1755, 0.6626, 0.173, 0.6437, 0.1755, 0.6538, 0.1648, 0.6626, 0.173, 0.633, 0.1835, 0.6305, 0.1796, 0.6437, 0.1755, 0.6305, 0.1796, 0.6413, 0.1718, 0.6437, 0.1755, 0.6681, 0.02651, 0.6679, 0.01023, 0.6864, 0.01109, 0.6681, 0.02651, 0.6864, 0.01109, 0.6866, 0.02737, 0.6378, 0.1938, 0.633, 0.1835, 0.6507, 0.185, 0.633, 0.1835, 0.6437, 0.1755, 0.6507, 0.185, 0.6209, 0.1891, 0.6189, 0.1854, 0.6305, 0.1796, 0.6209, 0.1891, 0.6305, 0.1796, 0.633, 0.1835, 0.6495, 0.02567, 0.6493, 0.009384, 0.6679, 0.01023, 0.6495, 0.02567, 0.6679, 0.01023, 0.6681, 0.02651, 0.6237, 0.1998, 0.6209, 0.1891, 0.6378, 0.1938, 0.6209, 0.1891, 0.633, 0.1835, 0.6378, 0.1938, 0.6075, 0.1924, 0.6061, 0.1889, 0.6189, 0.1854, 0.6075, 0.1924, 0.6189, 0.1854, 0.6209, 0.1891, 0.6295, 0.02502, 0.6293, 0.008739, 0.6493, 0.009384, 0.6295, 0.02502, 0.6493, 0.009384, 0.6495, 0.02567, 0.6085, 0.203, 0.6075, 0.1924, 0.6237, 0.1998, 0.6075, 0.1924, 0.6209, 0.1891, 0.6237, 0.1998, 0.5929, 0.1935, 0.5924, 0.1902, 0.6061, 0.1889, 0.5929, 0.1935, 0.6061, 0.1889, 0.6075, 0.1924, 0.6078, 0.02471, 0.6076, 0.008429, 0.6293, 0.008739, 0.6078, 0.02471, 0.6293, 0.008739, 0.6295, 0.02502, 0.5924, 0.2038, 0.5929, 0.1935, 0.6085, 0.203, 0.5929, 0.1935, 0.6075, 0.1924, 0.6085, 0.203, 0.5779, 0.1924, 0.5785, 0.1893, 0.5924, 0.1902, 0.5779, 0.1924, 0.5924, 0.1902, 0.5929, 0.1935, 0.5851, 0.02482, 0.5849, 0.008534, 0.6076, 0.008429, 0.5851, 0.02482, 0.6076, 0.008429, 0.6078, 0.02471, 0.5764, 0.2022, 0.5779, 0.1924, 0.5924, 0.2038, 0.5779, 0.1924, 0.5929, 0.1935, 0.5924, 0.2038, 0.5634, 0.1889, 0.565, 0.1859, 0.5779, 0.1924, 0.565, 0.1859, 0.5785, 0.1893, 0.5779, 0.1924, 0.5625, 0.02535, 0.5623, 0.009066, 0.5851, 0.02482, 0.5623, 0.009066, 0.5849, 0.008534, 0.5851, 0.02482, 0.5607, 0.1988, 0.5634, 0.1889, 0.5779, 0.1924, 0.5607, 0.1988, 0.5779, 0.1924, 0.5764, 0.2022, 0.5496, 0.1831, 0.5525, 0.1803, 0.5634, 0.1889, 0.5525, 0.1803, 0.565, 0.1859, 0.5634, 0.1889, 0.5411, 0.02626, 0.5408, 0.009973, 0.5625, 0.02535, 0.5408, 0.009973, 0.5623, 0.009066, 0.5625, 0.02535, 0.5459, 0.1934, 0.5496, 0.1831, 0.5634, 0.1889, 0.5459, 0.1934, 0.5634, 0.1889, 0.5607, 0.1988, 0.6785, 0.06078, 0.6744, 0.06177, 0.6716, 0.04781, 0.6744, 0.06177, 0.6679, 0.04972, 0.6716, 0.04781, 0.8519, 0.0234, 0.8517, 0.007116, 0.8715, 0.02223, 0.8517, 0.007116, 0.8713, 0.00594, 0.8715, 0.02223, 0.6885, 0.05599, 0.6785, 0.06078, 0.6716, 0.04781, 0.6885, 0.05599, 0.6716, 0.04781, 0.6816, 0.04222, 0.6822, 0.0734, 0.6777, 0.07428, 0.6785, 0.06078, 0.6777, 0.07428, 0.6744, 0.06177, 0.6785, 0.06078, 0.8334, 0.02471, 0.8332, 0.008427, 0.8519, 0.0234, 0.8332, 0.008427, 0.8517, 0.007116, 0.8519, 0.0234, 0.6931, 0.0703, 0.6822, 0.0734, 0.6785, 0.06078, 0.6931, 0.0703, 0.6785, 0.06078, 0.6885, 0.05599, 0.7729, 0.1436, 0.7379, 0.1436, 0.7387, 0.1288, 0.7729, 0.1436, 0.7387, 0.1288, 0.7737, 0.1288, 0.7722, 0.1586, 0.7371, 0.1586, 0.7379, 0.1436, 0.7722, 0.1586, 0.7379, 0.1436, 0.7729, 0.1436, 0.7719, 0.176, 0.7368, 0.176, 0.7371, 0.1586, 0.7719, 0.176, 0.7371, 0.1586, 0.7722, 0.1586, 0.7722, 0.1933, 0.7372, 0.1933, 0.7719, 0.176, 0.7372, 0.1933, 0.7368, 0.176, 0.7719, 0.176, 0.773, 0.07902, 0.738, 0.07902, 0.7722, 0.06421, 0.738, 0.07902, 0.7372, 0.06421, 0.7722, 0.06421, 0.7738, 0.09402, 0.7388, 0.09402, 0.773, 0.07902, 0.7388, 0.09402, 0.738, 0.07902, 0.773, 0.07902, 0.7741, 0.1115, 0.7391, 0.1115, 0.7738, 0.09402, 0.7391, 0.1115, 0.7388, 0.09402, 0.7738, 0.09402, 0.7737, 0.1288, 0.7387, 0.1288, 0.7391, 0.1115, 0.7737, 0.1288, 0.7391, 0.1115, 0.7741, 0.1115, 0.441, 0.4226, 0.441, 0.2322, 0.5319, 0.4226, 0.5319, 0.4226, 0.441, 0.2322, 0.532, 0.2322, 0.0964, 0.8293, 0.1426, 0.7963, 0.156, 0.8283, 0.0964, 0.8293, 0.156, 0.8283, 0.1223, 0.8524, 0.1079, 0.8835, 0.09652, 0.9233, 0.08592, 0.8692, 0.09652, 0.9233, 0.07034, 0.9238, 0.08592, 0.8692, 0.1901, 0.8248, 0.156, 0.8283, 0.1837, 0.7994, 0.156, 0.8283, 0.1426, 0.7963, 0.1837, 0.7994, 0.0964, 0.8293, 0.1223, 0.8524, 0.08592, 0.8692, 0.1223, 0.8524, 0.1079, 0.8835, 0.08592, 0.8692, 0.9543, 0.1968, 0.9296, 0.1968, 0.9296, 0.007016, 0.9543, 0.1968, 0.9296, 0.007016, 0.9543, 0.007016, 0.9791, 0.1968, 0.9543, 0.1968, 0.9543, 0.007016, 0.9791, 0.1968, 0.9543, 0.007016, 0.9791, 0.007016, 0.9049, 0.007016, 0.9296, 0.007016, 0.9296, 0.1968, 0.9049, 0.007016, 0.9296, 0.1968, 0.9049, 0.1968, 0.9049, 0.007016, 0.9296, 0.007016, 0.9296, 0.1968, 0.9049, 0.007016, 0.9296, 0.1968, 0.9049, 0.1968, 0.9791, 0.1968, 0.9543, 0.1968, 0.9543, 0.007016, 0.9791, 0.1968, 0.9543, 0.007016, 0.9791, 0.007016, 0.9543, 0.1968, 0.9296, 0.1968, 0.9543, 0.007016, 0.9296, 0.1968, 0.9296, 0.007016, 0.9543, 0.007016, 0.3197, 0.6429, 0.3124, 0.7059, 0.3002, 0.6371, 0.3124, 0.7059, 0.2962, 0.711, 0.3002, 0.6371, 0.3156, 0.5679, 0.3197, 0.6429, 0.3002, 0.6371, 0.3156, 0.5679, 0.3002, 0.6371, 0.2965, 0.5662, 0.3156, 0.5679, 0.2965, 0.5662, 0.3133, 0.5375, 0.2965, 0.5662, 0.2946, 0.5352, 0.3133, 0.5375, 0.1201, 0.7268, 0.1827, 0.7266, 0.1827, 0.7445, 0.1201, 0.7268, 0.1827, 0.7445, 0.1202, 0.7447, 0.04707, 0.727, 0.1201, 0.7268, 0.1202, 0.7447, 0.04707, 0.727, 0.1202, 0.7447, 0.04712, 0.7449, 0.9104, 0.3463, 0.91, 0.3668, 0.6907, 0.3472, 0.91, 0.3668, 0.6896, 0.3657, 0.6907, 0.3472, 0.3038, 0.3402, 0.3039, 0.3556, 0.04696, 0.3571, 0.3038, 0.3402, 0.04696, 0.3571, 0.0473, 0.3386, 0.4155, 0.3572, 0.3343, 0.3573, 0.3343, 0.3441, 0.4155, 0.3572, 0.3343, 0.3441, 0.4155, 0.3441, 0.584, 0.3606, 0.5476, 0.3606, 0.548, 0.3486, 0.584, 0.3606, 0.548, 0.3486, 0.6722, 0.3486, 0.7176, 0.3325, 0.95, 0.3359, 0.9104, 0.3463, 0.7176, 0.3325, 0.9104, 0.3463, 0.6907, 0.3472, 0.9441, 0.378, 0.7158, 0.3818, 0.91, 0.3668, 0.7158, 0.3818, 0.6896, 0.3657, 0.91, 0.3668, 0.01857, 0.3277, 0.2867, 0.3261, 0.0473, 0.3386, 0.2867, 0.3261, 0.3038, 0.3402, 0.0473, 0.3386, 0.2864, 0.3684, 0.01364, 0.3673, 0.04696, 0.3571, 0.2864, 0.3684, 0.04696, 0.3571, 0.3039, 0.3556, 0.3388, 0.3339, 0.4224, 0.3338, 0.4155, 0.3441, 0.3388, 0.3339, 0.4155, 0.3441, 0.3343, 0.3441, 0.431, 0.3678, 0.3426, 0.3676, 0.4155, 0.3572, 0.3426, 0.3676, 0.3343, 0.3573, 0.4155, 0.3572, 0.6684, 0.367, 0.6353, 0.3682, 0.647, 0.3617, 0.6684, 0.367, 0.647, 0.3617, 0.6717, 0.361, 0.5404, 0.3337, 0.6629, 0.3337, 0.548, 0.3486, 0.6629, 0.3337, 0.6722, 0.3486, 0.548, 0.3486, 0.5784, 0.3652, 0.5448, 0.365, 0.5476, 0.3606, 0.5784, 0.3652, 0.5476, 0.3606, 0.584, 0.3606, 0.6353, 0.3682, 0.5759, 0.3673, 0.584, 0.3606, 0.6353, 0.3682, 0.584, 0.3606, 0.647, 0.3617, 0.7229, 0.6768, 0.7595, 0.674, 0.7527, 0.6891, 0.7229, 0.6768, 0.7527, 0.6891, 0.716, 0.6925, 0.6844, 0.689, 0.7229, 0.6768, 0.716, 0.6925, 0.6844, 0.689, 0.716, 0.6925, 0.6818, 0.7034, 0.7595, 0.674, 0.8261, 0.667, 0.8204, 0.6824, 0.7595, 0.674, 0.8204, 0.6824, 0.7527, 0.6891, 0.5858, 0.6568, 0.6844, 0.689, 0.5886, 0.6734, 0.6844, 0.689, 0.6818, 0.7034, 0.5886, 0.6734, 0.5049, 0.6473, 0.5858, 0.6568, 0.5083, 0.6647, 0.5858, 0.6568, 0.5886, 0.6734, 0.5083, 0.6647, 0.8204, 0.6824, 0.8261, 0.667, 0.9383, 0.6842, 0.8261, 0.667, 0.9427, 0.669, 0.9383, 0.6842, 0.5049, 0.6473, 0.5083, 0.6647, 0.4694, 0.6626, 0.5049, 0.6473, 0.4694, 0.6626, 0.4663, 0.6451, 0.04081, 0.9581, 0.1023, 0.9583, 0.04072, 0.9825, 0.1023, 0.9583, 0.1022, 0.9827, 0.04072, 0.9825, 0.1023, 0.9583, 0.1845, 0.9587, 0.1844, 0.983, 0.1023, 0.9583, 0.1844, 0.983, 0.1022, 0.9827, 0.2431, 0.9589, 0.2963, 0.9591, 0.243, 0.9833, 0.2963, 0.9591, 0.2962, 0.9835, 0.243, 0.9833, 0.1845, 0.9587, 0.2144, 0.9588, 0.2143, 0.9831, 0.1845, 0.9587, 0.2143, 0.9831, 0.1844, 0.983, 0.2144, 0.9588, 0.2431, 0.9589, 0.243, 0.9833, 0.2144, 0.9588, 0.243, 0.9833, 0.2143, 0.9831, 0.3002, 0.6371, 0.2962, 0.711, 0.06005, 0.7106, 0.3002, 0.6371, 0.06005, 0.7106, 0.05971, 0.6397, 0.2965, 0.5662, 0.3002, 0.6371, 0.05845, 0.5729, 0.3002, 0.6371, 0.05971, 0.6397, 0.05845, 0.5729, 0.766, 0.61, 0.7659, 0.5967, 0.786, 0.5983, 0.766, 0.61, 0.786, 0.5983, 0.784, 0.6143, 0.7608, 0.6232, 0.766, 0.61, 0.784, 0.6143, 0.7608, 0.6232, 0.784, 0.6143, 0.7807, 0.628, 0.663, 0.6202, 0.6639, 0.599, 0.766, 0.61, 0.6639, 0.599, 0.7659, 0.5967, 0.766, 0.61, 0.6639, 0.599, 0.6642, 0.5859, 0.7659, 0.5967, 0.6642, 0.5859, 0.7656, 0.5833, 0.7659, 0.5967, 0.662, 0.6325, 0.663, 0.6202, 0.7608, 0.6232, 0.662, 0.6325, 0.7608, 0.6232, 0.7604, 0.6362, 0.61, 0.6245, 0.6118, 0.6126, 0.662, 0.6325, 0.6118, 0.6126, 0.663, 0.6202, 0.662, 0.6325, 0.6089, 0.596, 0.6095, 0.5833, 0.6642, 0.5859, 0.6089, 0.596, 0.6642, 0.5859, 0.6639, 0.599, 0.6074, 0.6043, 0.6089, 0.596, 0.6639, 0.599, 0.6074, 0.6043, 0.6639, 0.599, 0.663, 0.6202, 0.5948, 0.5961, 0.6089, 0.596, 0.6074, 0.6043, 0.5948, 0.5961, 0.6074, 0.6043, 0.5958, 0.6073, 0.5958, 0.6073, 0.6074, 0.6043, 0.6118, 0.6126, 0.5958, 0.6073, 0.6118, 0.6126, 0.5985, 0.6165, 0.7365, 0.5707, 0.7365, 0.554, 0.6615, 0.5689, 0.6615, 0.5689, 0.7365, 0.554, 0.6596, 0.554, 0.6622, 0.5291, 0.7372, 0.544, 0.7373, 0.5291, 0.6622, 0.5291, 0.6604, 0.544, 0.7372, 0.544, 0.761, 0.5558, 0.7591, 0.5456, 0.7365, 0.554, 0.7365, 0.554, 0.7591, 0.5456, 0.7372, 0.544, 0.7365, 0.554, 0.6604, 0.544, 0.6596, 0.554, 0.7365, 0.554, 0.7372, 0.544, 0.6604, 0.544, 0.6596, 0.554, 0.6604, 0.544, 0.6376, 0.5524, 0.6376, 0.5524, 0.6604, 0.544, 0.6383, 0.5423, 0.4487, 0.6065, 0.489, 0.6094, 0.488, 0.6242, 0.4487, 0.6065, 0.488, 0.6242, 0.4484, 0.6219, 0.391, 0.6082, 0.4487, 0.6065, 0.4484, 0.6219, 0.391, 0.6082, 0.4484, 0.6219, 0.3899, 0.6229, 0.4694, 0.5935, 0.3739, 0.5954, 0.4669, 0.5796, 0.3739, 0.5954, 0.3751, 0.5802, 0.4669, 0.5796, 0.4887, 0.5877, 0.4694, 0.5935, 0.4855, 0.5754, 0.4694, 0.5935, 0.4669, 0.5796, 0.4855, 0.5754, 0.4487, 0.6065, 0.391, 0.6082, 0.3739, 0.5954, 0.4487, 0.6065, 0.3739, 0.5954, 0.4694, 0.5935, 0.489, 0.6094, 0.4487, 0.6065, 0.4694, 0.5935, 0.489, 0.6094, 0.4694, 0.5935, 0.486, 0.6011, 0.3455, 0.617, 0.3475, 0.6018, 0.3899, 0.6229, 0.3475, 0.6018, 0.391, 0.6082, 0.3899, 0.6229, 0.333, 0.6002, 0.3445, 0.5967, 0.3475, 0.6018, 0.333, 0.6002, 0.3475, 0.6018, 0.3351, 0.6062, 0.3312, 0.5921, 0.3453, 0.59, 0.3445, 0.5967, 0.3312, 0.5921, 0.3445, 0.5967, 0.333, 0.6002, 0.3751, 0.5802, 0.3739, 0.5954, 0.3453, 0.59, 0.3751, 0.5802, 0.3453, 0.59, 0.3479, 0.5754, 0.5002, 0.6009, 0.486, 0.6011, 0.4887, 0.5877, 0.5002, 0.6009, 0.4887, 0.5877, 0.5013, 0.5889, 0.5008, 0.6077, 0.489, 0.6094, 0.486, 0.6011, 0.5008, 0.6077, 0.486, 0.6011, 0.5002, 0.6009, 0.391, 0.6082, 0.3475, 0.6018, 0.3739, 0.5954, 0.3475, 0.6018, 0.3445, 0.5967, 0.3739, 0.5954, 0.51, 0.1932, 0.5092, 0.1322, 0.5195, 0.1931, 0.5092, 0.1322, 0.5214, 0.1322, 0.5195, 0.1931, 0.5092, 0.1322, 0.5101, 0.07079, 0.5196, 0.07079, 0.5092, 0.1322, 0.5196, 0.07079, 0.5214, 0.1322, 0.5101, 0.07079, 0.5092, 0.004689, 0.5196, 0.07079, 0.5092, 0.004689, 0.5214, 0.0045, 0.5196, 0.07079, 0.5195, 0.1931, 0.5214, 0.1322, 0.5304, 0.1322, 0.5195, 0.1931, 0.5304, 0.1322, 0.5285, 0.1933, 0.5214, 0.1322, 0.5196, 0.07079, 0.5288, 0.07077, 0.5214, 0.1322, 0.5288, 0.07077, 0.5304, 0.1322, 0.5196, 0.07079, 0.5214, 0.0045, 0.5304, 0.004737, 0.5196, 0.07079, 0.5304, 0.004737, 0.5288, 0.07077, 0.5092, 0.004689, 0.5101, 0.07079, 0.5002, 0.00482, 0.5101, 0.07079, 0.501, 0.07079, 0.5002, 0.00482, 0.5101, 0.07079, 0.5092, 0.1322, 0.5002, 0.1322, 0.5101, 0.07079, 0.5002, 0.1322, 0.501, 0.07079, 0.5092, 0.1322, 0.51, 0.1932, 0.5011, 0.1933, 0.5092, 0.1322, 0.5011, 0.1933, 0.5002, 0.1322, 0.3645, 0.1341, 0.363, 0.1966, 0.354, 0.1964, 0.3645, 0.1341, 0.354, 0.1964, 0.3553, 0.1341, 0.3631, 0.07213, 0.3645, 0.1341, 0.3553, 0.1341, 0.3631, 0.07213, 0.3553, 0.1341, 0.354, 0.07206, 0.3654, 0.006283, 0.3631, 0.07213, 0.354, 0.07206, 0.3654, 0.006283, 0.354, 0.07206, 0.3563, 0.005969, 0.3775, 0.07211, 0.3765, 0.006112, 0.3855, 0.005978, 0.3775, 0.07211, 0.3855, 0.005978, 0.3866, 0.07209, 0.3768, 0.1341, 0.3775, 0.07211, 0.3866, 0.07209, 0.3768, 0.1341, 0.3866, 0.07209, 0.386, 0.1341, 0.3776, 0.1964, 0.3768, 0.1341, 0.3866, 0.1963, 0.3768, 0.1341, 0.386, 0.1341, 0.3866, 0.1963, 0.3631, 0.07213, 0.3654, 0.006283, 0.3775, 0.07211, 0.3654, 0.006283, 0.3765, 0.006112, 0.3775, 0.07211, 0.3645, 0.1341, 0.3631, 0.07213, 0.3775, 0.07211, 0.3645, 0.1341, 0.3775, 0.07211, 0.3768, 0.1341, 0.363, 0.1966, 0.3645, 0.1341, 0.3776, 0.1964, 0.3645, 0.1341, 0.3768, 0.1341, 0.3776, 0.1964, 0.5421, 0.3829, 0.5764, 0.3843, 0.5752, 0.4496, 0.5421, 0.3829, 0.5752, 0.4496, 0.5384, 0.4618, 0.5752, 0.4496, 0.6437, 0.4521, 0.6149, 0.5349, 0.5752, 0.4496, 0.6149, 0.5349, 0.5765, 0.5566, 0.5384, 0.4618, 0.5752, 0.4496, 0.5765, 0.5566, 0.5384, 0.4618, 0.5765, 0.5566, 0.5421, 0.5869, 0.7638, 0.9674, 0.6933, 0.9702, 0.716, 0.6925, 0.6933, 0.9702, 0.6818, 0.7034, 0.716, 0.6925, 0.666, 0.3184, 0.5413, 0.3186, 0.5413, 0.2138, 0.666, 0.3184, 0.5413, 0.2138, 0.6816, 0.2148, 0.6384, 0.3862, 0.672, 0.3829, 0.6437, 0.4521, 0.672, 0.3829, 0.6771, 0.4517, 0.6437, 0.4521, 0.6437, 0.4521, 0.6771, 0.4517, 0.6862, 0.4952, 0.6437, 0.4521, 0.6862, 0.4952, 0.6149, 0.5349, 0.8295, 0.9695, 0.7638, 0.9674, 0.8204, 0.6824, 0.7638, 0.9674, 0.7527, 0.6891, 0.8204, 0.6824, 0.3477, 0.3829, 0.436, 0.3829, 0.4317, 0.4519, 0.3477, 0.3829, 0.4317, 0.4519, 0.3463, 0.4517, 0.4317, 0.4519, 0.5384, 0.4618, 0.4281, 0.533, 0.5384, 0.4618, 0.5421, 0.5869, 0.4281, 0.533, 0.3463, 0.4517, 0.4317, 0.4519, 0.3384, 0.5038, 0.4317, 0.4519, 0.4281, 0.533, 0.3384, 0.5038, 0.5697, 0.9685, 0.4881, 0.9648, 0.5886, 0.6734, 0.4881, 0.9648, 0.5083, 0.6647, 0.5886, 0.6734, 0.6933, 0.9702, 0.5697, 0.9685, 0.6818, 0.7034, 0.5697, 0.9685, 0.5886, 0.6734, 0.6818, 0.7034, 0.3461, 0.2078, 0.4333, 0.2153, 0.3461, 0.3131, 0.4333, 0.2153, 0.4319, 0.3205, 0.3461, 0.3131, 0.3118, 0.4435, 0.3118, 0.4948, 0.01169, 0.4435, 0.3118, 0.4948, 0.01161, 0.4948, 0.01169, 0.4435, 0.3118, 0.3764, 0.3118, 0.4435, 0.01177, 0.3764, 0.3118, 0.4435, 0.01169, 0.4435, 0.01177, 0.3764, 0.9909, 0.4655, 0.9909, 0.5074, 0.6992, 0.5078, 0.9909, 0.4655, 0.6992, 0.5078, 0.6992, 0.4648, 0.9908, 0.4003, 0.9909, 0.4655, 0.6992, 0.4648, 0.9908, 0.4003, 0.6992, 0.4648, 0.6992, 0.4004, 0.05753, 0.5107, 0.2971, 0.504, 0.2946, 0.5352, 0.05753, 0.5107, 0.2946, 0.5352, 0.05756, 0.5417, 0.04643, 0.5091, 0.04707, 0.727, 0.01604, 0.5092, 0.04707, 0.727, 0.01674, 0.745, 0.01604, 0.5092, 0.2965, 0.5662, 0.05845, 0.5729, 0.2946, 0.5352, 0.05845, 0.5729, 0.05756, 0.5417, 0.2946, 0.5352, 0.01201, 0.01802, 0.2062, 0.01744, 0.2066, 0.1547, 0.01201, 0.01802, 0.2066, 0.1547, 0.01241, 0.1553, 0.9739, 0.6806, 0.985, 0.9541, 0.9383, 0.6842, 0.985, 0.9541, 0.9494, 0.9569, 0.9383, 0.6842, 0.2963, 0.9591, 0.2971, 0.7583, 0.394, 0.7587, 0.2963, 0.9591, 0.394, 0.7587, 0.3932, 0.9838, 0.8365, 0.9843, 0.8295, 0.9695, 0.9494, 0.9569, 0.8365, 0.9843, 0.9494, 0.9569, 0.9553, 0.972, 0.8295, 0.9695, 0.8204, 0.6824, 0.9383, 0.6842, 0.8295, 0.9695, 0.9383, 0.6842, 0.9494, 0.9569, 0.4107, 0.9572, 0.4305, 0.6576, 0.4694, 0.6626, 0.4107, 0.9572, 0.4694, 0.6626, 0.4496, 0.9613, 0.04159, 0.7573, 0.04081, 0.9581, 0.01296, 0.7572, 0.04081, 0.9581, 0.01209, 0.9824, 0.01296, 0.7572, 0.4881, 0.9648, 0.4821, 0.9814, 0.4496, 0.9613, 0.4821, 0.9814, 0.444, 0.9779, 0.4496, 0.9613, 0.5083, 0.6647, 0.4881, 0.9648, 0.4496, 0.9613, 0.5083, 0.6647, 0.4496, 0.9613, 0.4694, 0.6626, 0.3139, 0.2109, 0.3139, 0.3161, 0.01391, 0.3161, 0.3139, 0.2109, 0.01391, 0.3161, 0.01375, 0.2109, 0.6933, 0.3173, 0.6933, 0.2114, 0.9933, 0.3173, 0.6933, 0.2114, 0.9934, 0.2114, 0.9933, 0.3173])
me_cube.materials.append(mat_material)
me_cube.use_remesh_preserve_volume = False
me_cube.use_remesh_preserve_attributes = False
me_cube.use_mirror_vertex_groups = False
me_cube.update()

# ---- objects
ob_lamp = bpy.data.objects.new('Lamp', light_lamp_001)
ob_cube = bpy.data.objects.new('Cube', me_cube)
ob_camera = bpy.data.objects.new('Camera', cam_camera)

# ---- transforms, parenting, visibility, modifiers, constraints
ob_lamp.location = (6.052, -6.247, 2.8)
ob_lamp.rotation_euler = (0.83, 1.639e-16, 0.7198)
ob_lamp.lock_rotations_4d = False
ob_lamp.empty_display_type = 'ARROWS'
ob_lamp.lineart.crease_threshold = 0.0
ob_cube.location = (0.0, 0.0, 0.0)
ob_cube.scale = (1.0, 0.8, 0.8)
ob_cube.lock_rotations_4d = False
ob_cube.empty_display_type = 'ARROWS'
ob_cube.color = (0.0, 0.0, 0.0, 1.0)
ob_cube.lineart.crease_threshold = 0.0
_m = ob_cube.modifiers.new('Auto Smooth', 'NODES')
_m.node_group = ng_auto_smooth
_gi = [s.identifier for s in ng_auto_smooth.interface.items_tree if s.item_type == 'SOCKET' and s.in_out == 'INPUT']
_m[_gi[1]] = 0.5236  # Angle
ob_camera.location = (3.302, -4.217, 0.3342)
ob_camera.rotation_euler = (1.512, 6.98e-06, 0.5737)
ob_camera.lock_rotations_4d = False
ob_camera.empty_display_type = 'ARROWS'
ob_camera.color = (0.0, 0.0, 0.0, 0.0)
ob_camera.display_type = 'WIRE'
ob_camera.lineart.crease_threshold = 0.0

# ---- collection membership
col_collection_1.objects.link(ob_lamp)
col_collection_1.objects.link(ob_cube)
col_collection_1.objects.link(ob_camera)

# ---- scene / render settings (as saved in the file)
scene.camera = ob_camera
scene.frame_start = 1; scene.frame_end = 1; scene.frame_set(2)
scene.render.engine = 'BLENDER_EEVEE_NEXT'
scene.render.image_settings.compression = 90
scene.render.resolution_x = 800
scene.render.resolution_y = 600
scene.render.pixel_aspect_x = 100.0
scene.render.pixel_aspect_y = 100.0
scene.render.fps = 25
scene.render.dither_intensity = 0.0
scene.render.use_compositing = False
scene.render.use_sequencer = False
scene.render.bake_margin = 2
scene.render.bake_bias = 0.0
scene.render.use_stamp_time = False
scene.render.use_stamp_date = False
scene.render.use_stamp_frame = False
scene.render.use_stamp_camera = False
scene.render.use_stamp_scene = False
scene.render.use_stamp_filename = False
scene.render.use_stamp_render_time = False
scene.render.stamp_font_size = 0
scene.cycles.use_denoising = False
scene.cycles.samples = 10
scene.cycles.sampling_pattern = 'TABULATED_SOBOL'
scene.cycles.light_sampling_threshold = 0.0
scene.cycles.use_adaptive_sampling = False
scene.cycles.use_light_tree = False
scene.cycles.blur_glossy = 0.0
scene.cycles.volume_bounces = 1
scene.cycles.pixel_filter_type = 'GAUSSIAN'
scene.cycles.sample_clamp_indirect = 0.0
scene.view_settings.view_transform = 'Raw'
bpy.context.view_layer.update()
